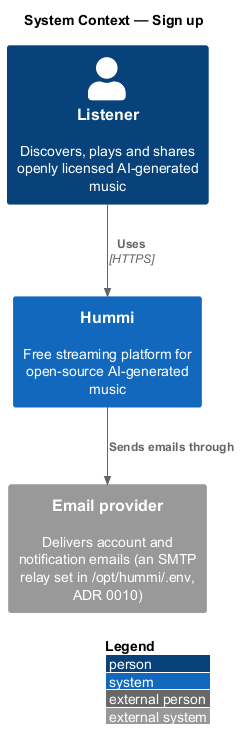

The diagram above was rendered by PlantUML. Its source (embedded in the PNG):
@startuml
!include <C4/C4_Context>
LAYOUT_WITH_LEGEND()
title System Context — Sign up

Person(listener, "Listener", "Discovers, plays and shares openly licensed AI-generated music")
System(hummi, "Hummi", "Free streaming platform for open-source AI-generated music")
System_Ext(email, "Email provider", "Delivers account and notification emails (an SMTP relay set in /opt/hummi/.env, ADR 0010)")
Rel(listener, hummi, "Uses", "HTTPS")
Rel(hummi, email, "Sends emails through")
@enduml